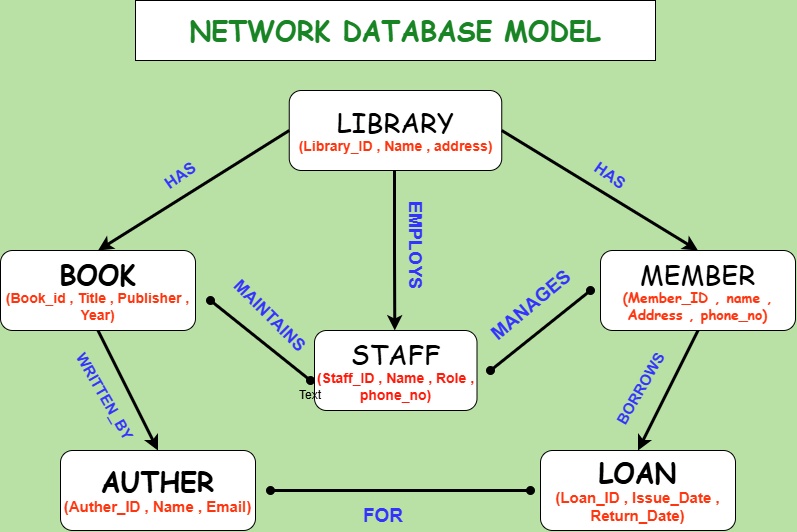

The diagram above was exported from draw.io. Its source (the exported page's mxGraphModel, read from the mxfile embedded in the PNG):
<mxGraphModel dx="1832" dy="1032" grid="1" gridSize="10" guides="1" tooltips="1" connect="1" arrows="1" fold="1" page="1" pageScale="1" pageWidth="850" pageHeight="1100" background="light-dark(#B9E0A5,#121212)" math="0" shadow="0">
  <root>
    <mxCell id="0" />
    <mxCell id="1" parent="0" />
    <mxCell id="v74qGto9XkUxaFqxD0_u-13" edge="1" parent="1" source="v74qGto9XkUxaFqxD0_u-1" style="edgeStyle=orthogonalEdgeStyle;rounded=0;orthogonalLoop=1;jettySize=auto;html=1;exitX=0;exitY=1;exitDx=0;exitDy=0;defaultLabelBackgroundColor=page;">
      <mxGeometry relative="1" as="geometry">
        <mxPoint x="164.38461538461524" y="79.84615384615381" as="targetPoint" />
      </mxGeometry>
    </mxCell>
    <mxCell id="v74qGto9XkUxaFqxD0_u-1" parent="1" style="rounded=0;whiteSpace=wrap;html=1;fontColor=#188424;" value="&lt;font style=&quot;font-size: 27px;&quot; face=&quot;Comic Sans MS&quot;&gt;&lt;b style=&quot;background-color: light-dark(#ffffff, var(--ge-dark-color, #121212));&quot;&gt;NETWORK DATABASE MODEL&lt;/b&gt;&lt;/font&gt;" vertex="1">
      <mxGeometry height="60" width="520" x="165" y="20" as="geometry" />
    </mxCell>
    <mxCell id="v74qGto9XkUxaFqxD0_u-17" edge="1" parent="1" source="v74qGto9XkUxaFqxD0_u-6" style="rounded=0;orthogonalLoop=1;jettySize=auto;html=1;exitX=0.5;exitY=1;exitDx=0;exitDy=0;entryX=0.5;entryY=0;entryDx=0;entryDy=0;defaultLabelBackgroundColor=page;strokeWidth=3;" target="v74qGto9XkUxaFqxD0_u-10">
      <mxGeometry relative="1" as="geometry" />
    </mxCell>
    <mxCell id="v74qGto9XkUxaFqxD0_u-20" edge="1" parent="1" style="rounded=0;orthogonalLoop=1;jettySize=auto;html=1;defaultLabelBackgroundColor=page;startArrow=oval;startFill=1;endArrow=oval;endFill=1;strokeWidth=3;">
      <mxGeometry relative="1" as="geometry">
        <mxPoint x="240" y="320" as="sourcePoint" />
        <mxPoint x="340" y="400" as="targetPoint" />
      </mxGeometry>
    </mxCell>
    <mxCell id="v74qGto9XkUxaFqxD0_u-6" parent="1" style="rounded=1;whiteSpace=wrap;html=1;roundedPerimeter=1;" value="&lt;font style=&quot;font-size: 27px;&quot; face=&quot;Comic Sans MS&quot;&gt;&lt;b&gt;BOOK&lt;/b&gt;&lt;/font&gt;&lt;div&gt;&lt;font style=&quot;font-size: 14px; color: rgb(255, 53, 15);&quot;&gt;&lt;b&gt;(Book_id , Title , Publisher , Year)&lt;/b&gt;&lt;/font&gt;&lt;/div&gt;" vertex="1">
      <mxGeometry height="80" width="195" x="30" y="270" as="geometry" />
    </mxCell>
    <mxCell id="v74qGto9XkUxaFqxD0_u-16" edge="1" parent="1" style="edgeStyle=orthogonalEdgeStyle;rounded=0;orthogonalLoop=1;jettySize=auto;html=1;exitX=0.5;exitY=1;exitDx=0;exitDy=0;entryX=0.5;entryY=0;entryDx=0;entryDy=0;defaultLabelBackgroundColor=page;strokeWidth=3;">
      <mxGeometry relative="1" as="geometry">
        <mxPoint x="424" y="190" as="sourcePoint" />
        <mxPoint x="424.25" y="350" as="targetPoint" />
      </mxGeometry>
    </mxCell>
    <mxCell id="v74qGto9XkUxaFqxD0_u-7" parent="1" style="rounded=1;whiteSpace=wrap;html=1;roundedPerimeter=1;" value="&lt;font style=&quot;font-size: 27px;&quot; face=&quot;Comic Sans MS&quot;&gt;LIBRARY&lt;/font&gt;&lt;div&gt;&lt;font style=&quot;font-size: 14px;&quot;&gt;&lt;b style=&quot;color: rgb(255, 53, 15);&quot;&gt;(Library_ID , Name , address)&lt;/b&gt;&lt;/font&gt;&lt;/div&gt;" vertex="1">
      <mxGeometry height="80" width="212.5" x="318.75" y="110" as="geometry" />
    </mxCell>
    <mxCell id="v74qGto9XkUxaFqxD0_u-18" edge="1" parent="1" source="v74qGto9XkUxaFqxD0_u-8" style="rounded=0;orthogonalLoop=1;jettySize=auto;html=1;exitX=0.5;exitY=1;exitDx=0;exitDy=0;entryX=0.5;entryY=0;entryDx=0;entryDy=0;defaultLabelBackgroundColor=page;strokeWidth=3;" target="v74qGto9XkUxaFqxD0_u-11">
      <mxGeometry relative="1" as="geometry" />
    </mxCell>
    <mxCell id="v74qGto9XkUxaFqxD0_u-8" parent="1" style="rounded=1;whiteSpace=wrap;html=1;roundedPerimeter=1;" value="&lt;font face=&quot;Comic Sans MS&quot; style=&quot;font-size: 27px;&quot;&gt;MEMBER&lt;/font&gt;&lt;div&gt;&lt;font face=&quot;Comic Sans MS&quot; style=&quot;font-size: 14px;&quot;&gt;&lt;b style=&quot;color: rgb(255, 53, 15);&quot;&gt;(Member_ID , name , Address , phone_no)&lt;/b&gt;&lt;/font&gt;&lt;/div&gt;" vertex="1">
      <mxGeometry height="80" width="195" x="630" y="270" as="geometry" />
    </mxCell>
    <mxCell id="v74qGto9XkUxaFqxD0_u-21" edge="1" parent="1" style="rounded=0;orthogonalLoop=1;jettySize=auto;html=1;defaultLabelBackgroundColor=page;strokeWidth=3;startArrow=oval;startFill=1;endArrow=oval;endFill=1;">
      <mxGeometry relative="1" x="-0.1485" as="geometry">
        <Array as="points" />
        <mxPoint x="520" y="390" as="sourcePoint" />
        <mxPoint x="620" y="310" as="targetPoint" />
      </mxGeometry>
    </mxCell>
    <mxCell id="v74qGto9XkUxaFqxD0_u-9" parent="1" style="rounded=1;whiteSpace=wrap;html=1;roundedPerimeter=1;" value="&lt;font style=&quot;font-size: 27px;&quot; face=&quot;Comic Sans MS&quot;&gt;STAFF&lt;/font&gt;&lt;div&gt;&lt;font style=&quot;font-size: 14px;&quot;&gt;&lt;b style=&quot;color: rgb(255, 27, 10);&quot;&gt;(Staff_ID , Name , Role , phone_no)&lt;/b&gt;&lt;/font&gt;&lt;/div&gt;" vertex="1">
      <mxGeometry height="80" width="162.5" x="344" y="350" as="geometry" />
    </mxCell>
    <mxCell id="v74qGto9XkUxaFqxD0_u-19" edge="1" parent="1" style="edgeStyle=orthogonalEdgeStyle;rounded=0;orthogonalLoop=1;jettySize=auto;html=1;defaultLabelBackgroundColor=page;strokeWidth=3;startArrow=oval;startFill=1;endArrow=oval;endFill=1;">
      <mxGeometry relative="1" as="geometry">
        <mxPoint x="300" y="510" as="sourcePoint" />
        <mxPoint x="560" y="510" as="targetPoint" />
      </mxGeometry>
    </mxCell>
    <mxCell id="v74qGto9XkUxaFqxD0_u-31" connectable="0" parent="v74qGto9XkUxaFqxD0_u-19" style="text;html=1;whiteSpace=wrap;strokeColor=none;fillColor=none;align=center;verticalAlign=middle;rounded=0;defaultLabelBackgroundColor=page;fontColor=#3333FF;" value="&lt;b&gt;&lt;font style=&quot;font-size: 19px;&quot;&gt;FOR&lt;/font&gt;&lt;/b&gt;" vertex="1">
      <mxGeometry height="30" relative="1" width="60" x="-0.5385" y="-10" as="geometry">
        <mxPoint x="23" y="1" as="offset" />
      </mxGeometry>
    </mxCell>
    <mxCell id="v74qGto9XkUxaFqxD0_u-10" parent="1" style="rounded=1;whiteSpace=wrap;html=1;roundedPerimeter=1;" value="&lt;b&gt;&lt;font face=&quot;Comic Sans MS&quot; style=&quot;font-size: 27px;&quot;&gt;AUTHER&lt;/font&gt;&lt;/b&gt;&lt;div&gt;&lt;font style=&quot;font-size: 15px;&quot;&gt;&lt;b style=&quot;color: rgb(255, 53, 15);&quot;&gt;(Auther_ID , Name , Email)&lt;/b&gt;&lt;/font&gt;&lt;/div&gt;" vertex="1">
      <mxGeometry height="80" width="195" x="90" y="470" as="geometry" />
    </mxCell>
    <mxCell id="v74qGto9XkUxaFqxD0_u-11" parent="1" style="rounded=1;whiteSpace=wrap;html=1;roundedPerimeter=1;" value="&lt;b&gt;&lt;font face=&quot;Comic Sans MS&quot; style=&quot;font-size: 27px;&quot;&gt;LOAN&lt;/font&gt;&lt;/b&gt;&lt;div&gt;&lt;b style=&quot;color: rgb(255, 53, 15);&quot;&gt;&lt;font style=&quot;font-size: 15px;&quot;&gt;(Loan_ID , Issue_Date , Return_Date)&lt;/font&gt;&lt;/b&gt;&lt;/div&gt;" vertex="1">
      <mxGeometry height="80" width="195" x="570" y="470" as="geometry" />
    </mxCell>
    <mxCell id="v74qGto9XkUxaFqxD0_u-12" edge="1" parent="1" source="v74qGto9XkUxaFqxD0_u-7" style="endArrow=classic;html=1;rounded=0;defaultLabelBackgroundColor=page;entryX=0.5;entryY=0;entryDx=0;entryDy=0;exitX=0;exitY=0.5;exitDx=0;exitDy=0;strokeWidth=3;" target="v74qGto9XkUxaFqxD0_u-6" value="">
      <mxGeometry height="50" relative="1" width="50" as="geometry">
        <mxPoint x="160" y="80" as="sourcePoint" />
        <mxPoint x="120" y="260" as="targetPoint" />
      </mxGeometry>
    </mxCell>
    <mxCell id="v74qGto9XkUxaFqxD0_u-14" edge="1" parent="1" source="v74qGto9XkUxaFqxD0_u-7" style="endArrow=classic;html=1;rounded=0;defaultLabelBackgroundColor=page;exitX=1;exitY=0.5;exitDx=0;exitDy=0;entryX=0.5;entryY=0;entryDx=0;entryDy=0;strokeWidth=3;" target="v74qGto9XkUxaFqxD0_u-8" value="">
      <mxGeometry height="50" relative="1" width="50" as="geometry">
        <mxPoint x="710" y="160" as="sourcePoint" />
        <mxPoint x="760" y="110" as="targetPoint" />
      </mxGeometry>
    </mxCell>
    <mxCell id="v74qGto9XkUxaFqxD0_u-22" parent="1" style="text;html=1;whiteSpace=wrap;strokeColor=none;fillColor=none;align=center;verticalAlign=middle;rounded=0;fontColor=#3333FF;rotation=-35;" value="&lt;font style=&quot;font-size: 16px;&quot;&gt;&lt;b&gt;HAS&lt;/b&gt;&lt;/font&gt;" vertex="1">
      <mxGeometry height="30" width="60" x="180" y="180" as="geometry" />
    </mxCell>
    <mxCell id="v74qGto9XkUxaFqxD0_u-24" parent="1" style="text;html=1;whiteSpace=wrap;strokeColor=none;fillColor=none;align=center;verticalAlign=middle;rounded=0;fontColor=#3333FF;rotation=35;" value="&lt;font style=&quot;font-size: 16px;&quot;&gt;&lt;b&gt;HAS&lt;/b&gt;&lt;/font&gt;" vertex="1">
      <mxGeometry height="30" width="60" x="609.9982078739355" y="180.00457375486624" as="geometry" />
    </mxCell>
    <mxCell id="v74qGto9XkUxaFqxD0_u-25" parent="1" style="text;html=1;whiteSpace=wrap;strokeColor=none;fillColor=none;align=center;verticalAlign=middle;rounded=0;fontColor=#3333FF;rotation=90;" value="&lt;b&gt;&lt;font style=&quot;font-size: 18px;&quot;&gt;EMPLOYS&lt;/font&gt;&lt;/b&gt;" vertex="1">
      <mxGeometry height="30" width="60" x="415" y="250" as="geometry" />
    </mxCell>
    <mxCell id="v74qGto9XkUxaFqxD0_u-28" parent="1" style="text;html=1;whiteSpace=wrap;strokeColor=none;fillColor=none;align=center;verticalAlign=middle;rounded=0;fontColor=#3333FF;rotation=45;" value="&lt;b&gt;&lt;font style=&quot;font-size: 17px;&quot;&gt;MAINTAINS&lt;/font&gt;&lt;/b&gt;" vertex="1">
      <mxGeometry height="30" width="60" x="269" y="321" as="geometry" />
    </mxCell>
    <mxCell id="v74qGto9XkUxaFqxD0_u-29" parent="1" style="text;html=1;whiteSpace=wrap;strokeColor=none;fillColor=none;align=center;verticalAlign=middle;rounded=0;rotation=-40;fontColor=#3333FF;" value="&lt;b&gt;&lt;font style=&quot;font-size: 19px;&quot;&gt;MANAGES&lt;/font&gt;&lt;/b&gt;" vertex="1">
      <mxGeometry height="30" width="60" x="531.25" y="310" as="geometry" />
    </mxCell>
    <mxCell id="v74qGto9XkUxaFqxD0_u-30" parent="1" style="text;html=1;whiteSpace=wrap;strokeColor=none;fillColor=none;align=center;verticalAlign=middle;rounded=0;fontColor=#3333FF;rotation=-60;" value="&lt;b&gt;&lt;font style=&quot;font-size: 15px;&quot;&gt;BORROWS&lt;/font&gt;&lt;/b&gt;" vertex="1">
      <mxGeometry height="30" width="60" x="640" y="393" as="geometry" />
    </mxCell>
    <mxCell id="v74qGto9XkUxaFqxD0_u-32" parent="1" style="text;html=1;whiteSpace=wrap;strokeColor=none;fillColor=none;align=center;verticalAlign=middle;rounded=0;fontColor=#3333FF;rotation=60;" value="&lt;b&gt;&lt;font style=&quot;font-size: 15px;&quot;&gt;WRITTEN_BY&lt;/font&gt;&lt;/b&gt;" vertex="1">
      <mxGeometry height="30" width="60" x="105" y="401" as="geometry" />
    </mxCell>
    <mxCell id="v74qGto9XkUxaFqxD0_u-33" parent="1" style="text;html=1;whiteSpace=wrap;strokeColor=none;fillColor=none;align=center;verticalAlign=middle;rounded=0;" value="Text" vertex="1">
      <mxGeometry height="30" width="60" x="310" y="400" as="geometry" />
    </mxCell>
  </root>
</mxGraphModel>